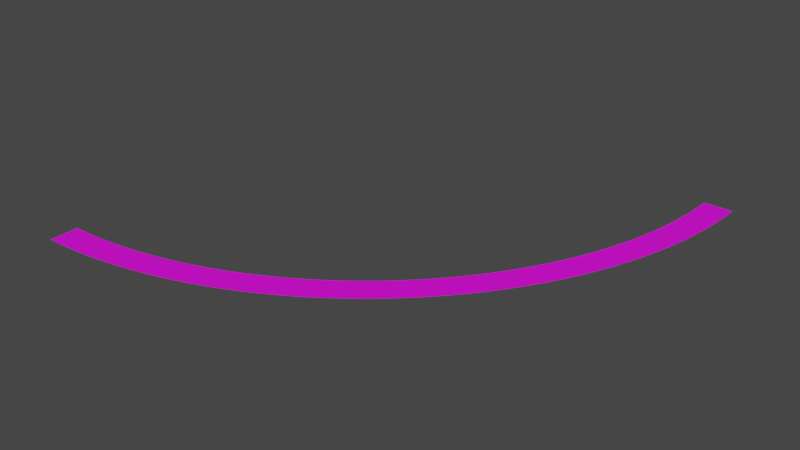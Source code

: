 # Source: curve400_L.blend  (saved by Blender 3.1.7; exported with 4.5.12 LTS)
import bpy
from mathutils import Matrix  # noqa: F401  (used for matrix-valued properties, if any)

bpy.ops.wm.read_factory_settings(use_empty=True)
scene = bpy.context.scene
scene.name = 'Scene'

# ---- images (referenced by path relative to the original .blend; pixels are not part of the script)
import os
ASSET_DIR = os.environ.get("B2B_ASSET_DIR", "")  # directory of the original .blend (textures are referenced by path, not embedded)
HERE = os.path.dirname(os.path.abspath(__file__))  # packed textures are extracted next to this script under _unpacked/

def load_image(name, relpath, width, height, colorspace="sRGB"):
    """Load a texture the original file referenced (path relative to the .blend, or extracted next to this script)."""
    p = next((c for c in (os.path.join(HERE, relpath), os.path.join(ASSET_DIR, relpath)) if relpath and os.path.exists(c)), "")
    if p:
        img = bpy.data.images.load(p, check_existing=True)
        img.name = name
    else:  # same state as the original file: an image datablock whose file is absent (Cycles renders it pink)
        img = bpy.data.images.new(name, width, height)
        img.source = "FILE"
        img.filepath = "//" + (relpath or name)
    img.colorspace_settings.name = colorspace
    return img
img_3lanes_straight_texture_corrected_png_001 = load_image('3lanes_straight_texture_corrected.png.001', '3lanes_straight_texture_corrected.png', 1024, 1024, 'sRGB')

# ---- materials (node trees are filled in below, after node groups)
mat_material = bpy.data.materials.new('Material')
mat_material.use_transparent_shadow = False

# ---- material node trees
mat_material.use_nodes = True; mat_material.node_tree.nodes.clear()
_N = mat_material.node_tree.nodes; _L = mat_material.node_tree.links
n0 = _N.new('ShaderNodeBsdfPrincipled'); n0.name = 'Principled BSDF'; n0.location = (10, 300)
n0.distribution = 'GGX'
n0.subsurface_method = 'RANDOM_WALK_SKIN'
n0.inputs[3].default_value = 1.45
n0.inputs[27].default_value = (0.0, 0.0, 0.0, 1.0)
n0.inputs[28].default_value = 1.0
n1 = _N.new('ShaderNodeOutputMaterial'); n1.name = 'Material Output'; n1.location = (300, 300)
n2 = _N.new('ShaderNodeTexImage'); n2.name = 'Image Texture'; n2.location = (-280, 280)
n2.image = img_3lanes_straight_texture_corrected_png_001
n2.interpolation = 'Closest'
_L.new(n0.outputs[0], n1.inputs[0])
_L.new(n2.outputs[0], n0.inputs[0])
n1.is_active_output = True

# ---- world
world_world = bpy.data.worlds.new('World'); scene.world = world_world
world_world.use_nodes = True; world_world.node_tree.nodes.clear()
_N = world_world.node_tree.nodes; _L = world_world.node_tree.links
n0 = _N.new('ShaderNodeOutputWorld'); n0.name = 'World Output'; n0.location = (300, 300)
n1 = _N.new('ShaderNodeBackground'); n1.name = 'Background'; n1.location = (10, 300)
n1.inputs[0].default_value = (0.05088, 0.05088, 0.05088, 1.0)
_L.new(n1.outputs[0], n0.inputs[0])
n0.is_active_output = True
world_world.color = (0.05088, 0.05088, 0.05088)
world_world.use_sun_shadow = False
world_world.sun_shadow_jitter_overblur = 0.0

# ---- meshes
me_plane_001 = bpy.data.meshes.new('Plane.001')
me_plane_001.from_pydata([(-1.0, -1.0, 0.0), (1.0, -1.0, 0.0), (-1.0, 1.0, 0.0), (1.0, 1.0, 0.0), (-0.9512, -1.0, 0.0), (-0.9024, -1.0, 0.0), (-0.8537, -1.0, 0.0), (-0.8049, -1.0, 0.0), (-0.7561, -1.0, 0.0), (-0.7073, -1.0, 0.0), (-0.6585, -1.0, 0.0), (-0.6098, -1.0, 0.0), (-0.561, -1.0, 0.0), (-0.5122, -1.0, 0.0), (-0.4634, -1.0, 0.0), (-0.4146, -1.0, 0.0), (-0.3659, -1.0, 0.0), (-0.3171, -1.0, 0.0), (-0.2683, -1.0, 0.0), (-0.2195, -1.0, 0.0), (-0.1707, -1.0, 0.0), (-0.122, -1.0, 0.0), (-0.07317, -1.0, 0.0), (-0.02439, -1.0, 0.0), (0.02439, -1.0, 0.0), (0.07317, -1.0, 0.0), (0.122, -1.0, 0.0), (0.1707, -1.0, 0.0), (0.2195, -1.0, 0.0), (0.2683, -1.0, 0.0), (0.3171, -1.0, 0.0), (0.3659, -1.0, 0.0), (0.4146, -1.0, 0.0), (0.4634, -1.0, 0.0), (0.5122, -1.0, 0.0), (0.561, -1.0, 0.0), (0.6098, -1.0, 0.0), (0.6585, -1.0, 0.0), (0.7073, -1.0, 0.0), (0.7561, -1.0, 0.0), (0.8049, -1.0, 0.0), (0.8537, -1.0, 0.0), (0.9024, -1.0, 0.0), (0.9512, -1.0, 0.0), (0.9512, 1.0, 0.0), (0.9024, 1.0, 0.0), (0.8537, 1.0, 0.0), (0.8049, 1.0, 0.0), (0.7561, 1.0, 0.0), (0.7073, 1.0, 0.0), (0.6585, 1.0, 0.0), (0.6098, 1.0, 0.0), (0.561, 1.0, 0.0), (0.5122, 1.0, 0.0), (0.4634, 1.0, 0.0), (0.4146, 1.0, 0.0), (0.3659, 1.0, 0.0), (0.3171, 1.0, 0.0), (0.2683, 1.0, 0.0), (0.2195, 1.0, 0.0), (0.1707, 1.0, 0.0), (0.122, 1.0, 0.0), (0.07317, 1.0, 0.0), (0.02439, 1.0, 0.0), (-0.02439, 1.0, 0.0), (-0.07317, 1.0, 0.0), (-0.122, 1.0, 0.0), (-0.1707, 1.0, 0.0), (-0.2195, 1.0, 0.0), (-0.2683, 1.0, 0.0), (-0.3171, 1.0, 0.0), (-0.3659, 1.0, 0.0), (-0.4146, 1.0, 0.0), (-0.4634, 1.0, 0.0), (-0.5122, 1.0, 0.0), (-0.561, 1.0, 0.0), (-0.6098, 1.0, 0.0), (-0.6585, 1.0, 0.0), (-0.7073, 1.0, 0.0), (-0.7561, 1.0, 0.0), (-0.8049, 1.0, 0.0), (-0.8537, 1.0, 0.0), (-0.9024, 1.0, 0.0), (-0.9512, 1.0, 0.0), (-1.0, 0.0, 0.0), (1.0, 0.0, 0.0), (-0.9512, 0.0, 0.0), (-0.9024, 0.0, 0.0), (-0.8537, 0.0, 0.0), (-0.8049, 0.0, 0.0), (-0.7561, 0.0, 0.0), (-0.7073, 0.0, 0.0), (-0.6585, 0.0, 0.0), (-0.6098, 0.0, 0.0), (-0.561, 0.0, 0.0), (-0.5122, 0.0, 0.0), (-0.4634, 0.0, 0.0), (-0.4146, 0.0, 0.0), (-0.3659, 0.0, 0.0), (-0.3171, 0.0, 0.0), (-0.2683, 0.0, 0.0), (-0.2195, 0.0, 0.0), (-0.1707, 0.0, 0.0), (-0.122, 0.0, 0.0), (-0.07317, 0.0, 0.0), (-0.02439, 0.0, 0.0), (0.02439, 0.0, 0.0), (0.07317, 0.0, 0.0), (0.122, 0.0, 0.0), (0.1707, 0.0, 0.0), (0.2195, 0.0, 0.0), (0.2683, 0.0, 0.0), (0.3171, 0.0, 0.0), (0.3659, 0.0, 0.0), (0.4146, 0.0, 0.0), (0.4634, 0.0, 0.0), (0.5122, 0.0, 0.0), (0.561, 0.0, 0.0), (0.6098, 0.0, 0.0), (0.6585, 0.0, 0.0), (0.7073, 0.0, 0.0), (0.7561, 0.0, 0.0), (0.8049, 0.0, 0.0), (0.8537, 0.0, 0.0), (0.9024, 0.0, 0.0), (0.9512, 0.0, 0.0), (-1.0, -0.5, 0.0), (1.0, -0.5, 0.0), (-0.9512, -0.5, 0.0), (-0.9024, -0.5, 0.0), (-0.8537, -0.5, 0.0), (-0.8049, -0.5, 0.0), (-0.7561, -0.5, 0.0), (-0.7073, -0.5, 0.0), (-0.6585, -0.5, 0.0), (-0.6098, -0.5, 0.0), (-0.561, -0.5, 0.0), (-0.5122, -0.5, 0.0), (-0.4634, -0.5, 0.0), (-0.4146, -0.5, 0.0), (-0.3659, -0.5, 0.0), (-0.3171, -0.5, 0.0), (-0.2683, -0.5, 0.0), (-0.2195, -0.5, 0.0), (-0.1707, -0.5, 0.0), (-0.122, -0.5, 0.0), (-0.07317, -0.5, 0.0), (-0.02439, -0.5, 0.0), (0.02439, -0.5, 0.0), (0.07317, -0.5, 0.0), (0.122, -0.5, 0.0), (0.1707, -0.5, 0.0), (0.2195, -0.5, 0.0), (0.2683, -0.5, 0.0), (0.3171, -0.5, 0.0), (0.3659, -0.5, 0.0), (0.4146, -0.5, 0.0), (0.4634, -0.5, 0.0), (0.5122, -0.5, 0.0), (0.561, -0.5, 0.0), (0.6098, -0.5, 0.0), (0.6585, -0.5, 0.0), (0.7073, -0.5, 0.0), (0.7561, -0.5, 0.0), (0.8049, -0.5, 0.0), (0.8537, -0.5, 0.0), (0.9024, -0.5, 0.0), (0.9512, -0.5, 0.0)], [], [(125, 85, 3, 44), (84, 86, 83, 2), (86, 87, 82, 83), (87, 88, 81, 82), (88, 89, 80, 81), (89, 90, 79, 80), (90, 91, 78, 79), (91, 92, 77, 78), (92, 93, 76, 77), (93, 94, 75, 76), (94, 95, 74, 75), (95, 96, 73, 74), (96, 97, 72, 73), (97, 98, 71, 72), (98, 99, 70, 71), (99, 100, 69, 70), (100, 101, 68, 69), (101, 102, 67, 68), (102, 103, 66, 67), (103, 104, 65, 66), (104, 105, 64, 65), (105, 106, 63, 64), (106, 107, 62, 63), (107, 108, 61, 62), (108, 109, 60, 61), (109, 110, 59, 60), (110, 111, 58, 59), (111, 112, 57, 58), (112, 113, 56, 57), (113, 114, 55, 56), (114, 115, 54, 55), (115, 116, 53, 54), (116, 117, 52, 53), (117, 118, 51, 52), (118, 119, 50, 51), (119, 120, 49, 50), (120, 121, 48, 49), (121, 122, 47, 48), (122, 123, 46, 47), (123, 124, 45, 46), (124, 125, 44, 45), (166, 167, 125, 124), (165, 166, 124, 123), (164, 165, 123, 122), (163, 164, 122, 121), (162, 163, 121, 120), (161, 162, 120, 119), (160, 161, 119, 118), (159, 160, 118, 117), (158, 159, 117, 116), (157, 158, 116, 115), (156, 157, 115, 114), (155, 156, 114, 113), (154, 155, 113, 112), (153, 154, 112, 111), (152, 153, 111, 110), (151, 152, 110, 109), (150, 151, 109, 108), (149, 150, 108, 107), (148, 149, 107, 106), (147, 148, 106, 105), (146, 147, 105, 104), (145, 146, 104, 103), (144, 145, 103, 102), (143, 144, 102, 101), (142, 143, 101, 100), (141, 142, 100, 99), (140, 141, 99, 98), (139, 140, 98, 97), (138, 139, 97, 96), (137, 138, 96, 95), (136, 137, 95, 94), (135, 136, 94, 93), (134, 135, 93, 92), (133, 134, 92, 91), (132, 133, 91, 90), (131, 132, 90, 89), (130, 131, 89, 88), (129, 130, 88, 87), (128, 129, 87, 86), (126, 128, 86, 84), (167, 127, 85, 125), (43, 1, 127, 167), (0, 4, 128, 126), (4, 5, 129, 128), (5, 6, 130, 129), (6, 7, 131, 130), (7, 8, 132, 131), (8, 9, 133, 132), (9, 10, 134, 133), (10, 11, 135, 134), (11, 12, 136, 135), (12, 13, 137, 136), (13, 14, 138, 137), (14, 15, 139, 138), (15, 16, 140, 139), (16, 17, 141, 140), (17, 18, 142, 141), (18, 19, 143, 142), (19, 20, 144, 143), (20, 21, 145, 144), (21, 22, 146, 145), (22, 23, 147, 146), (23, 24, 148, 147), (24, 25, 149, 148), (25, 26, 150, 149), (26, 27, 151, 150), (27, 28, 152, 151), (28, 29, 153, 152), (29, 30, 154, 153), (30, 31, 155, 154), (31, 32, 156, 155), (32, 33, 157, 156), (33, 34, 158, 157), (34, 35, 159, 158), (35, 36, 160, 159), (36, 37, 161, 160), (37, 38, 162, 161), (38, 39, 163, 162), (39, 40, 164, 163), (40, 41, 165, 164), (41, 42, 166, 165), (42, 43, 167, 166)])
_uv = me_plane_001.uv_layers.new(name='UVMap')
_uv.uv.foreach_set('vector', [7.076, 0.5, 7.414, 0.5, 7.414, 1.0, 7.076, 1.0, -6.414, 0.5, -6.076, 0.5, -6.076, 1.0, -6.414, 1.0, -6.076, 0.5, -5.739, 0.5, -5.739, 1.0, -6.076, 1.0, -5.739, 0.5, -5.402, 0.5, -5.402, 1.0, -5.739, 1.0, -5.402, 0.5, -5.065, 0.5, -5.065, 1.0, -5.402, 1.0, -5.065, 0.5, -4.727, 0.5, -4.727, 1.0, -5.065, 1.0, -4.727, 0.5, -4.39, 0.5, -4.39, 1.0, -4.727, 1.0, -4.39, 0.5, -4.053, 0.5, -4.053, 1.0, -4.39, 1.0, -4.053, 0.5, -3.716, 0.5, -3.716, 1.0, -4.053, 1.0, -3.716, 0.5, -3.378, 0.5, -3.378, 1.0, -3.716, 1.0, -3.378, 0.5, -3.041, 0.5, -3.041, 1.0, -3.378, 1.0, -3.041, 0.5, -2.704, 0.5, -2.704, 1.0, -3.041, 1.0, -2.704, 0.5, -2.367, 0.5, -2.367, 1.0, -2.704, 1.0, -2.367, 0.5, -2.029, 0.5, -2.029, 1.0, -2.367, 1.0, -2.029, 0.5, -1.692, 0.5, -1.692, 1.0, -2.029, 1.0, -1.692, 0.5, -1.355, 0.5, -1.355, 1.0, -1.692, 1.0, -1.355, 0.5, -1.018, 0.5, -1.018, 1.0, -1.355, 1.0, -1.018, 0.5, -0.6804, 0.5, -0.6804, 1.0, -1.018, 1.0, -0.6804, 0.5, -0.3431, 0.5, -0.3431, 1.0, -0.6804, 1.0, -0.3431, 0.5, -0.005886, 0.5, -0.005885, 1.0, -0.3431, 1.0, -0.005886, 0.5, 0.3314, 0.5, 0.3314, 1.0, -0.005885, 1.0, 0.3314, 0.5, 0.6686, 0.5, 0.6686, 1.0, 0.3314, 1.0, 0.6686, 0.5, 1.006, 0.5, 1.006, 1.0, 0.6686, 1.0, 1.006, 0.5, 1.343, 0.5, 1.343, 1.0, 1.006, 1.0, 1.343, 0.5, 1.68, 0.5, 1.68, 1.0, 1.343, 1.0, 1.68, 0.5, 2.018, 0.5, 2.018, 1.0, 1.68, 1.0, 2.018, 0.5, 2.355, 0.5, 2.355, 1.0, 2.018, 1.0, 2.355, 0.5, 2.692, 0.5, 2.692, 1.0, 2.355, 1.0, 2.692, 0.5, 3.029, 0.5, 3.029, 1.0, 2.692, 1.0, 3.029, 0.5, 3.367, 0.5, 3.367, 1.0, 3.029, 1.0, 3.367, 0.5, 3.704, 0.5, 3.704, 1.0, 3.367, 1.0, 3.704, 0.5, 4.041, 0.5, 4.041, 1.0, 3.704, 1.0, 4.041, 0.5, 4.378, 0.5, 4.378, 1.0, 4.041, 1.0, 4.378, 0.5, 4.716, 0.5, 4.716, 1.0, 4.378, 1.0, 4.716, 0.5, 5.053, 0.5, 5.053, 1.0, 4.716, 1.0, 5.053, 0.5, 5.39, 0.5, 5.39, 1.0, 5.053, 1.0, 5.39, 0.5, 5.727, 0.5, 5.727, 1.0, 5.39, 1.0, 5.727, 0.5, 6.065, 0.5, 6.065, 1.0, 5.727, 1.0, 6.065, 0.5, 6.402, 0.5, 6.402, 1.0, 6.065, 1.0, 6.402, 0.5, 6.739, 0.5, 6.739, 1.0, 6.402, 1.0, 6.739, 0.5, 7.076, 0.5, 7.076, 1.0, 6.739, 1.0, 6.739, 0.25, 7.076, 0.25, 7.076, 0.5, 6.739, 0.5, 6.402, 0.25, 6.739, 0.25, 6.739, 0.5, 6.402, 0.5, 6.065, 0.25, 6.402, 0.25, 6.402, 0.5, 6.065, 0.5, 5.727, 0.25, 6.065, 0.25, 6.065, 0.5, 5.727, 0.5, 5.39, 0.25, 5.727, 0.25, 5.727, 0.5, 5.39, 0.5, 5.053, 0.25, 5.39, 0.25, 5.39, 0.5, 5.053, 0.5, 4.716, 0.25, 5.053, 0.25, 5.053, 0.5, 4.716, 0.5, 4.378, 0.25, 4.716, 0.25, 4.716, 0.5, 4.378, 0.5, 4.041, 0.25, 4.378, 0.25, 4.378, 0.5, 4.041, 0.5, 3.704, 0.25, 4.041, 0.25, 4.041, 0.5, 3.704, 0.5, 3.367, 0.25, 3.704, 0.25, 3.704, 0.5, 3.367, 0.5, 3.029, 0.25, 3.367, 0.25, 3.367, 0.5, 3.029, 0.5, 2.692, 0.25, 3.029, 0.25, 3.029, 0.5, 2.692, 0.5, 2.355, 0.25, 2.692, 0.25, 2.692, 0.5, 2.355, 0.5, 2.018, 0.25, 2.355, 0.25, 2.355, 0.5, 2.018, 0.5, 1.68, 0.25, 2.018, 0.25, 2.018, 0.5, 1.68, 0.5, 1.343, 0.25, 1.68, 0.25, 1.68, 0.5, 1.343, 0.5, 1.006, 0.25, 1.343, 0.25, 1.343, 0.5, 1.006, 0.5, 0.6686, 0.25, 1.006, 0.25, 1.006, 0.5, 0.6686, 0.5, 0.3314, 0.25, 0.6686, 0.25, 0.6686, 0.5, 0.3314, 0.5, -0.005886, 0.25, 0.3314, 0.25, 0.3314, 0.5, -0.005886, 0.5, -0.3431, 0.25, -0.005886, 0.25, -0.005886, 0.5, -0.3431, 0.5, -0.6804, 0.25, -0.3431, 0.25, -0.3431, 0.5, -0.6804, 0.5, -1.018, 0.25, -0.6804, 0.25, -0.6804, 0.5, -1.018, 0.5, -1.355, 0.25, -1.018, 0.25, -1.018, 0.5, -1.355, 0.5, -1.692, 0.25, -1.355, 0.25, -1.355, 0.5, -1.692, 0.5, -2.029, 0.25, -1.692, 0.25, -1.692, 0.5, -2.029, 0.5, -2.367, 0.25, -2.029, 0.25, -2.029, 0.5, -2.367, 0.5, -2.704, 0.25, -2.367, 0.25, -2.367, 0.5, -2.704, 0.5, -3.041, 0.25, -2.704, 0.25, -2.704, 0.5, -3.041, 0.5, -3.378, 0.25, -3.041, 0.25, -3.041, 0.5, -3.378, 0.5, -3.716, 0.25, -3.378, 0.25, -3.378, 0.5, -3.716, 0.5, -4.053, 0.25, -3.716, 0.25, -3.716, 0.5, -4.053, 0.5, -4.39, 0.25, -4.053, 0.25, -4.053, 0.5, -4.39, 0.5, -4.727, 0.25, -4.39, 0.25, -4.39, 0.5, -4.727, 0.5, -5.065, 0.25, -4.727, 0.25, -4.727, 0.5, -5.065, 0.5, -5.402, 0.25, -5.065, 0.25, -5.065, 0.5, -5.402, 0.5, -5.739, 0.25, -5.402, 0.25, -5.402, 0.5, -5.739, 0.5, -6.076, 0.25, -5.739, 0.25, -5.739, 0.5, -6.076, 0.5, -6.414, 0.25, -6.076, 0.25, -6.076, 0.5, -6.414, 0.5, 7.076, 0.25, 7.414, 0.25, 7.414, 0.5, 7.076, 0.5, 7.076, 0.0, 7.414, 0.0, 7.414, 0.25, 7.076, 0.25, -6.414, 0.0, -6.076, 0.0, -6.076, 0.25, -6.414, 0.25, -6.076, 0.0, -5.739, 0.0, -5.739, 0.25, -6.076, 0.25, -5.739, 0.0, -5.402, 0.0, -5.402, 0.25, -5.739, 0.25, -5.402, 0.0, -5.065, 0.0, -5.065, 0.25, -5.402, 0.25, -5.065, 0.0, -4.727, 0.0, -4.727, 0.25, -5.065, 0.25, -4.727, 0.0, -4.39, 0.0, -4.39, 0.25, -4.727, 0.25, -4.39, 0.0, -4.053, 0.0, -4.053, 0.25, -4.39, 0.25, -4.053, 0.0, -3.716, 0.0, -3.716, 0.25, -4.053, 0.25, -3.716, 0.0, -3.378, 0.0, -3.378, 0.25, -3.716, 0.25, -3.378, 0.0, -3.041, 0.0, -3.041, 0.25, -3.378, 0.25, -3.041, 0.0, -2.704, 0.0, -2.704, 0.25, -3.041, 0.25, -2.704, 0.0, -2.367, 0.0, -2.367, 0.25, -2.704, 0.25, -2.367, 0.0, -2.029, 0.0, -2.029, 0.25, -2.367, 0.25, -2.029, 0.0, -1.692, 0.0, -1.692, 0.25, -2.029, 0.25, -1.692, 0.0, -1.355, 0.0, -1.355, 0.25, -1.692, 0.25, -1.355, 0.0, -1.018, 0.0, -1.018, 0.25, -1.355, 0.25, -1.018, 0.0, -0.6804, 0.0, -0.6804, 0.25, -1.018, 0.25, -0.6804, 0.0, -0.3431, 0.0, -0.3431, 0.25, -0.6804, 0.25, -0.3431, 0.0, -0.005886, 0.0, -0.005886, 0.25, -0.3431, 0.25, -0.005886, 0.0, 0.3314, 0.0, 0.3314, 0.25, -0.005886, 0.25, 0.3314, 0.0, 0.6686, 0.0, 0.6686, 0.25, 0.3314, 0.25, 0.6686, 0.0, 1.006, 0.0, 1.006, 0.25, 0.6686, 0.25, 1.006, 0.0, 1.343, 0.0, 1.343, 0.25, 1.006, 0.25, 1.343, 0.0, 1.68, 0.0, 1.68, 0.25, 1.343, 0.25, 1.68, 0.0, 2.018, 0.0, 2.018, 0.25, 1.68, 0.25, 2.018, 0.0, 2.355, 0.0, 2.355, 0.25, 2.018, 0.25, 2.355, 0.0, 2.692, 0.0, 2.692, 0.25, 2.355, 0.25, 2.692, 0.0, 3.029, 0.0, 3.029, 0.25, 2.692, 0.25, 3.029, 0.0, 3.367, 0.0, 3.367, 0.25, 3.029, 0.25, 3.367, 0.0, 3.704, 0.0, 3.704, 0.25, 3.367, 0.25, 3.704, 0.0, 4.041, 0.0, 4.041, 0.25, 3.704, 0.25, 4.041, 0.0, 4.378, 0.0, 4.378, 0.25, 4.041, 0.25, 4.378, 0.0, 4.716, 0.0, 4.716, 0.25, 4.378, 0.25, 4.716, 0.0, 5.053, 0.0, 5.053, 0.25, 4.716, 0.25, 5.053, 0.0, 5.39, 0.0, 5.39, 0.25, 5.053, 0.25, 5.39, 0.0, 5.727, 0.0, 5.727, 0.25, 5.39, 0.25, 5.727, 0.0, 6.065, 0.0, 6.065, 0.25, 5.727, 0.25, 6.065, 0.0, 6.402, 0.0, 6.402, 0.25, 6.065, 0.25, 6.402, 0.0, 6.739, 0.0, 6.739, 0.25, 6.402, 0.25, 6.739, 0.0, 7.076, 0.0, 7.076, 0.25, 6.739, 0.25])
me_plane_001.materials.append(mat_material)
me_plane_001.use_remesh_fix_poles = True
me_plane_001.use_remesh_preserve_attributes = False
me_plane_001.update()

# ---- objects
ob_plane = bpy.data.objects.new('Plane', me_plane_001)
ob_empty = bpy.data.objects.new('Empty', None)

# ---- transforms, parenting, visibility, modifiers, constraints
ob_plane.location = (200.0, 0.0, 0.0)
ob_plane.scale = (200.0, 8.5, 1.0)
_m = ob_plane.modifiers.new('SimpleDeform', 'SIMPLE_DEFORM')
_m.deform_method = 'BEND'
_m.deform_axis = 'Z'
_m.origin = ob_empty
_m.factor = 1.571
_m.angle = 1.571
ob_empty.location = (0.0, 0.0, 0.0)

# ---- collection membership
scene.collection.objects.link(ob_plane)
scene.collection.objects.link(ob_empty)

# ---- scene / render settings (as saved in the file)
scene.frame_start = 1; scene.frame_end = 250; scene.frame_set(0)
scene.render.engine = 'BLENDER_EEVEE_NEXT'
scene.cycles.sampling_pattern = 'TABULATED_SOBOL'
scene.cycles.use_light_tree = False
scene.view_settings.view_transform = 'Filmic'
bpy.context.view_layer.update()

# ---- added for rendering (the .blend has no active camera and no usable light): camera, sun
cam_auto = bpy.data.cameras.new('AutoCamera')
cam_auto.lens = 50.0
cam_auto.sensor_width = 36.0
cam_auto.clip_end = 6042.79
ob_auto_camera = bpy.data.objects.new('AutoCamera', cam_auto)
scene.collection.objects.link(ob_auto_camera)
ob_auto_camera.location = (475.894, -290.11, 275.456)
ob_auto_camera.rotation_euler = (1.09748, -7.21219e-08, 0.694738)
scene.camera = ob_auto_camera
light_auto_sun = bpy.data.lights.new('AutoSun', 'SUN')
light_auto_sun.energy = 3.0
light_auto_sun.angle = 0.0523599
ob_auto_sun = bpy.data.objects.new('AutoSun', light_auto_sun)
scene.collection.objects.link(ob_auto_sun)
ob_auto_sun.rotation_euler = (0.872665, 0.174533, 0.523599)
bpy.context.view_layer.update()
